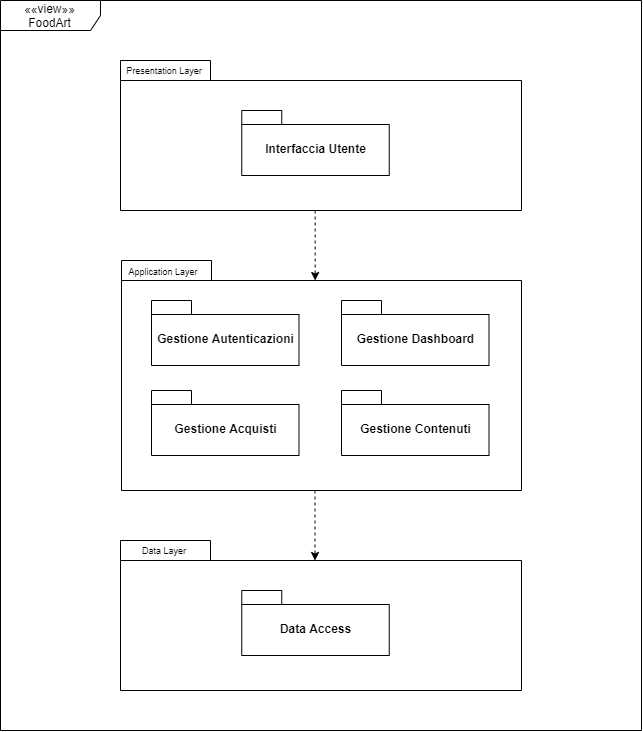

The diagram above was exported from draw.io. Its source (the exported page's mxGraphModel, read from the mxfile embedded in the PNG):
<mxGraphModel dx="1730" dy="880" grid="1" gridSize="10" guides="1" tooltips="1" connect="1" arrows="1" fold="1" page="1" pageScale="1" pageWidth="827" pageHeight="1169" math="0" shadow="0">
  <root>
    <mxCell id="0" />
    <mxCell id="1" parent="0" />
    <mxCell id="EHWgzJwR_ZXbolWEOVrF-1" value="««view»»&lt;br&gt;FoodArt" style="shape=umlFrame;whiteSpace=wrap;html=1;width=100;height=30;" vertex="1" parent="1">
      <mxGeometry x="79" y="90" width="641" height="730" as="geometry" />
    </mxCell>
    <mxCell id="EHWgzJwR_ZXbolWEOVrF-2" value="" style="shape=folder;fontStyle=1;spacingTop=10;tabWidth=90;tabHeight=20;tabPosition=left;html=1;" vertex="1" parent="1">
      <mxGeometry x="199" y="150" width="401" height="150" as="geometry" />
    </mxCell>
    <mxCell id="EHWgzJwR_ZXbolWEOVrF-3" value="Interfaccia Utente" style="shape=folder;fontStyle=1;spacingTop=10;tabWidth=40;tabHeight=14;tabPosition=left;html=1;" vertex="1" parent="1">
      <mxGeometry x="320.25" y="200" width="147.5" height="65" as="geometry" />
    </mxCell>
    <mxCell id="EHWgzJwR_ZXbolWEOVrF-5" value="Presentation Layer" style="text;html=1;strokeColor=none;fillColor=none;align=center;verticalAlign=middle;whiteSpace=wrap;rounded=0;fontSize=9;" vertex="1" parent="1">
      <mxGeometry x="188" y="145" width="110" height="30" as="geometry" />
    </mxCell>
    <mxCell id="EHWgzJwR_ZXbolWEOVrF-7" value="" style="shape=folder;fontStyle=1;spacingTop=10;tabWidth=90;tabHeight=20;tabPosition=left;html=1;" vertex="1" parent="1">
      <mxGeometry x="200" y="350" width="400" height="230" as="geometry" />
    </mxCell>
    <mxCell id="EHWgzJwR_ZXbolWEOVrF-8" value="Application Layer" style="text;html=1;strokeColor=none;fillColor=none;align=center;verticalAlign=middle;whiteSpace=wrap;rounded=0;fontSize=9;" vertex="1" parent="1">
      <mxGeometry x="187" y="346" width="110" height="30" as="geometry" />
    </mxCell>
    <mxCell id="EHWgzJwR_ZXbolWEOVrF-10" value="Gestione Autenticazioni" style="shape=folder;fontStyle=1;spacingTop=10;tabWidth=40;tabHeight=14;tabPosition=left;html=1;" vertex="1" parent="1">
      <mxGeometry x="230" y="390" width="147.5" height="65" as="geometry" />
    </mxCell>
    <mxCell id="EHWgzJwR_ZXbolWEOVrF-11" value="Gestione Dashboard" style="shape=folder;fontStyle=1;spacingTop=10;tabWidth=40;tabHeight=14;tabPosition=left;html=1;" vertex="1" parent="1">
      <mxGeometry x="420" y="390" width="147.5" height="65" as="geometry" />
    </mxCell>
    <mxCell id="EHWgzJwR_ZXbolWEOVrF-12" value="Gestione Acquisti" style="shape=folder;fontStyle=1;spacingTop=10;tabWidth=40;tabHeight=14;tabPosition=left;html=1;" vertex="1" parent="1">
      <mxGeometry x="230" y="480" width="147.5" height="65" as="geometry" />
    </mxCell>
    <mxCell id="EHWgzJwR_ZXbolWEOVrF-13" value="Gestione Contenuti" style="shape=folder;fontStyle=1;spacingTop=10;tabWidth=40;tabHeight=14;tabPosition=left;html=1;" vertex="1" parent="1">
      <mxGeometry x="420" y="480" width="147.5" height="65" as="geometry" />
    </mxCell>
    <mxCell id="EHWgzJwR_ZXbolWEOVrF-17" value="" style="endArrow=classic;html=1;rounded=0;dashed=1;fontSize=9;" edge="1" parent="1">
      <mxGeometry width="50" height="50" relative="1" as="geometry">
        <mxPoint x="393.66" y="300" as="sourcePoint" />
        <mxPoint x="393.66" y="370" as="targetPoint" />
      </mxGeometry>
    </mxCell>
    <mxCell id="EHWgzJwR_ZXbolWEOVrF-24" value="" style="endArrow=classic;html=1;rounded=0;dashed=1;fontSize=9;" edge="1" parent="1">
      <mxGeometry width="50" height="50" relative="1" as="geometry">
        <mxPoint x="393.50000000000006" y="580" as="sourcePoint" />
        <mxPoint x="393.50000000000006" y="650" as="targetPoint" />
      </mxGeometry>
    </mxCell>
    <mxCell id="EHWgzJwR_ZXbolWEOVrF-26" value="" style="shape=folder;fontStyle=1;spacingTop=10;tabWidth=90;tabHeight=20;tabPosition=left;html=1;" vertex="1" parent="1">
      <mxGeometry x="199" y="630" width="401" height="150" as="geometry" />
    </mxCell>
    <mxCell id="EHWgzJwR_ZXbolWEOVrF-27" value="Data Access" style="shape=folder;fontStyle=1;spacingTop=10;tabWidth=40;tabHeight=14;tabPosition=left;html=1;" vertex="1" parent="1">
      <mxGeometry x="320.25" y="680" width="147.5" height="65" as="geometry" />
    </mxCell>
    <mxCell id="EHWgzJwR_ZXbolWEOVrF-28" value="Data Layer" style="text;html=1;strokeColor=none;fillColor=none;align=center;verticalAlign=middle;whiteSpace=wrap;rounded=0;fontSize=9;" vertex="1" parent="1">
      <mxGeometry x="188" y="625" width="110" height="30" as="geometry" />
    </mxCell>
  </root>
</mxGraphModel>